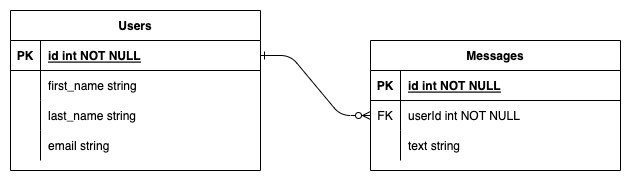

The diagram above was exported from draw.io. Its source (the exported page's mxGraphModel, read from the mxfile embedded in the PNG):
<mxGraphModel dx="1106" dy="997" grid="1" gridSize="10" guides="1" tooltips="1" connect="1" arrows="1" fold="1" page="1" pageScale="1" pageWidth="850" pageHeight="1100" math="0" shadow="0" extFonts="Permanent Marker^https://fonts.googleapis.com/css?family=Permanent+Marker">
  <root>
    <mxCell id="0" />
    <mxCell id="1" parent="0" />
    <mxCell id="C-vyLk0tnHw3VtMMgP7b-1" value="" style="edgeStyle=entityRelationEdgeStyle;endArrow=ERzeroToMany;startArrow=ERone;endFill=1;startFill=0;" parent="1" source="C-vyLk0tnHw3VtMMgP7b-24" target="C-vyLk0tnHw3VtMMgP7b-6" edge="1">
      <mxGeometry width="100" height="100" relative="1" as="geometry">
        <mxPoint x="380" y="760" as="sourcePoint" />
        <mxPoint x="480" y="660" as="targetPoint" />
      </mxGeometry>
    </mxCell>
    <mxCell id="C-vyLk0tnHw3VtMMgP7b-2" value="Messages" style="shape=table;startSize=30;container=1;collapsible=1;childLayout=tableLayout;fixedRows=1;rowLines=0;fontStyle=1;align=center;resizeLast=1;" parent="1" vertex="1">
      <mxGeometry x="480" y="110" width="250" height="130" as="geometry" />
    </mxCell>
    <mxCell id="C-vyLk0tnHw3VtMMgP7b-3" value="" style="shape=partialRectangle;collapsible=0;dropTarget=0;pointerEvents=0;fillColor=none;points=[[0,0.5],[1,0.5]];portConstraint=eastwest;top=0;left=0;right=0;bottom=1;" parent="C-vyLk0tnHw3VtMMgP7b-2" vertex="1">
      <mxGeometry y="30" width="250" height="30" as="geometry" />
    </mxCell>
    <mxCell id="C-vyLk0tnHw3VtMMgP7b-4" value="PK" style="shape=partialRectangle;overflow=hidden;connectable=0;fillColor=none;top=0;left=0;bottom=0;right=0;fontStyle=1;" parent="C-vyLk0tnHw3VtMMgP7b-3" vertex="1">
      <mxGeometry width="30" height="30" as="geometry">
        <mxRectangle width="30" height="30" as="alternateBounds" />
      </mxGeometry>
    </mxCell>
    <mxCell id="C-vyLk0tnHw3VtMMgP7b-5" value="id int NOT NULL " style="shape=partialRectangle;overflow=hidden;connectable=0;fillColor=none;top=0;left=0;bottom=0;right=0;align=left;spacingLeft=6;fontStyle=5;" parent="C-vyLk0tnHw3VtMMgP7b-3" vertex="1">
      <mxGeometry x="30" width="220" height="30" as="geometry">
        <mxRectangle width="220" height="30" as="alternateBounds" />
      </mxGeometry>
    </mxCell>
    <mxCell id="C-vyLk0tnHw3VtMMgP7b-6" value="" style="shape=partialRectangle;collapsible=0;dropTarget=0;pointerEvents=0;fillColor=none;points=[[0,0.5],[1,0.5]];portConstraint=eastwest;top=0;left=0;right=0;bottom=0;" parent="C-vyLk0tnHw3VtMMgP7b-2" vertex="1">
      <mxGeometry y="60" width="250" height="30" as="geometry" />
    </mxCell>
    <mxCell id="C-vyLk0tnHw3VtMMgP7b-7" value="FK" style="shape=partialRectangle;overflow=hidden;connectable=0;fillColor=none;top=0;left=0;bottom=0;right=0;" parent="C-vyLk0tnHw3VtMMgP7b-6" vertex="1">
      <mxGeometry width="30" height="30" as="geometry">
        <mxRectangle width="30" height="30" as="alternateBounds" />
      </mxGeometry>
    </mxCell>
    <mxCell id="C-vyLk0tnHw3VtMMgP7b-8" value="userId int NOT NULL" style="shape=partialRectangle;overflow=hidden;connectable=0;fillColor=none;top=0;left=0;bottom=0;right=0;align=left;spacingLeft=6;" parent="C-vyLk0tnHw3VtMMgP7b-6" vertex="1">
      <mxGeometry x="30" width="220" height="30" as="geometry">
        <mxRectangle width="220" height="30" as="alternateBounds" />
      </mxGeometry>
    </mxCell>
    <mxCell id="C-vyLk0tnHw3VtMMgP7b-9" value="" style="shape=partialRectangle;collapsible=0;dropTarget=0;pointerEvents=0;fillColor=none;points=[[0,0.5],[1,0.5]];portConstraint=eastwest;top=0;left=0;right=0;bottom=0;" parent="C-vyLk0tnHw3VtMMgP7b-2" vertex="1">
      <mxGeometry y="90" width="250" height="30" as="geometry" />
    </mxCell>
    <mxCell id="C-vyLk0tnHw3VtMMgP7b-10" value="" style="shape=partialRectangle;overflow=hidden;connectable=0;fillColor=none;top=0;left=0;bottom=0;right=0;" parent="C-vyLk0tnHw3VtMMgP7b-9" vertex="1">
      <mxGeometry width="30" height="30" as="geometry">
        <mxRectangle width="30" height="30" as="alternateBounds" />
      </mxGeometry>
    </mxCell>
    <mxCell id="C-vyLk0tnHw3VtMMgP7b-11" value="text string" style="shape=partialRectangle;overflow=hidden;connectable=0;fillColor=none;top=0;left=0;bottom=0;right=0;align=left;spacingLeft=6;" parent="C-vyLk0tnHw3VtMMgP7b-9" vertex="1">
      <mxGeometry x="30" width="220" height="30" as="geometry">
        <mxRectangle width="220" height="30" as="alternateBounds" />
      </mxGeometry>
    </mxCell>
    <mxCell id="C-vyLk0tnHw3VtMMgP7b-23" value="Users" style="shape=table;startSize=30;container=1;collapsible=1;childLayout=tableLayout;fixedRows=1;rowLines=0;fontStyle=1;align=center;resizeLast=1;" parent="1" vertex="1">
      <mxGeometry x="120" y="80" width="250" height="160" as="geometry" />
    </mxCell>
    <mxCell id="C-vyLk0tnHw3VtMMgP7b-24" value="" style="shape=partialRectangle;collapsible=0;dropTarget=0;pointerEvents=0;fillColor=none;points=[[0,0.5],[1,0.5]];portConstraint=eastwest;top=0;left=0;right=0;bottom=1;" parent="C-vyLk0tnHw3VtMMgP7b-23" vertex="1">
      <mxGeometry y="30" width="250" height="30" as="geometry" />
    </mxCell>
    <mxCell id="C-vyLk0tnHw3VtMMgP7b-25" value="PK" style="shape=partialRectangle;overflow=hidden;connectable=0;fillColor=none;top=0;left=0;bottom=0;right=0;fontStyle=1;" parent="C-vyLk0tnHw3VtMMgP7b-24" vertex="1">
      <mxGeometry width="30" height="30" as="geometry">
        <mxRectangle width="30" height="30" as="alternateBounds" />
      </mxGeometry>
    </mxCell>
    <mxCell id="C-vyLk0tnHw3VtMMgP7b-26" value="id int NOT NULL " style="shape=partialRectangle;overflow=hidden;connectable=0;fillColor=none;top=0;left=0;bottom=0;right=0;align=left;spacingLeft=6;fontStyle=5;" parent="C-vyLk0tnHw3VtMMgP7b-24" vertex="1">
      <mxGeometry x="30" width="220" height="30" as="geometry">
        <mxRectangle width="220" height="30" as="alternateBounds" />
      </mxGeometry>
    </mxCell>
    <mxCell id="C-vyLk0tnHw3VtMMgP7b-27" value="" style="shape=partialRectangle;collapsible=0;dropTarget=0;pointerEvents=0;fillColor=none;points=[[0,0.5],[1,0.5]];portConstraint=eastwest;top=0;left=0;right=0;bottom=0;" parent="C-vyLk0tnHw3VtMMgP7b-23" vertex="1">
      <mxGeometry y="60" width="250" height="30" as="geometry" />
    </mxCell>
    <mxCell id="C-vyLk0tnHw3VtMMgP7b-28" value="" style="shape=partialRectangle;overflow=hidden;connectable=0;fillColor=none;top=0;left=0;bottom=0;right=0;" parent="C-vyLk0tnHw3VtMMgP7b-27" vertex="1">
      <mxGeometry width="30" height="30" as="geometry">
        <mxRectangle width="30" height="30" as="alternateBounds" />
      </mxGeometry>
    </mxCell>
    <mxCell id="C-vyLk0tnHw3VtMMgP7b-29" value="first_name string" style="shape=partialRectangle;overflow=hidden;connectable=0;fillColor=none;top=0;left=0;bottom=0;right=0;align=left;spacingLeft=6;" parent="C-vyLk0tnHw3VtMMgP7b-27" vertex="1">
      <mxGeometry x="30" width="220" height="30" as="geometry">
        <mxRectangle width="220" height="30" as="alternateBounds" />
      </mxGeometry>
    </mxCell>
    <mxCell id="zvvUE1sfuyfPGdhx1ZB5-31" style="shape=partialRectangle;collapsible=0;dropTarget=0;pointerEvents=0;fillColor=none;points=[[0,0.5],[1,0.5]];portConstraint=eastwest;top=0;left=0;right=0;bottom=0;" vertex="1" parent="C-vyLk0tnHw3VtMMgP7b-23">
      <mxGeometry y="90" width="250" height="30" as="geometry" />
    </mxCell>
    <mxCell id="zvvUE1sfuyfPGdhx1ZB5-32" style="shape=partialRectangle;overflow=hidden;connectable=0;fillColor=none;top=0;left=0;bottom=0;right=0;" vertex="1" parent="zvvUE1sfuyfPGdhx1ZB5-31">
      <mxGeometry width="30" height="30" as="geometry">
        <mxRectangle width="30" height="30" as="alternateBounds" />
      </mxGeometry>
    </mxCell>
    <mxCell id="zvvUE1sfuyfPGdhx1ZB5-33" value="last_name string" style="shape=partialRectangle;overflow=hidden;connectable=0;fillColor=none;top=0;left=0;bottom=0;right=0;align=left;spacingLeft=6;" vertex="1" parent="zvvUE1sfuyfPGdhx1ZB5-31">
      <mxGeometry x="30" width="220" height="30" as="geometry">
        <mxRectangle width="220" height="30" as="alternateBounds" />
      </mxGeometry>
    </mxCell>
    <mxCell id="zvvUE1sfuyfPGdhx1ZB5-34" style="shape=partialRectangle;collapsible=0;dropTarget=0;pointerEvents=0;fillColor=none;points=[[0,0.5],[1,0.5]];portConstraint=eastwest;top=0;left=0;right=0;bottom=0;" vertex="1" parent="C-vyLk0tnHw3VtMMgP7b-23">
      <mxGeometry y="120" width="250" height="30" as="geometry" />
    </mxCell>
    <mxCell id="zvvUE1sfuyfPGdhx1ZB5-35" style="shape=partialRectangle;overflow=hidden;connectable=0;fillColor=none;top=0;left=0;bottom=0;right=0;" vertex="1" parent="zvvUE1sfuyfPGdhx1ZB5-34">
      <mxGeometry width="30" height="30" as="geometry">
        <mxRectangle width="30" height="30" as="alternateBounds" />
      </mxGeometry>
    </mxCell>
    <mxCell id="zvvUE1sfuyfPGdhx1ZB5-36" value="email string" style="shape=partialRectangle;overflow=hidden;connectable=0;fillColor=none;top=0;left=0;bottom=0;right=0;align=left;spacingLeft=6;" vertex="1" parent="zvvUE1sfuyfPGdhx1ZB5-34">
      <mxGeometry x="30" width="220" height="30" as="geometry">
        <mxRectangle width="220" height="30" as="alternateBounds" />
      </mxGeometry>
    </mxCell>
  </root>
</mxGraphModel>